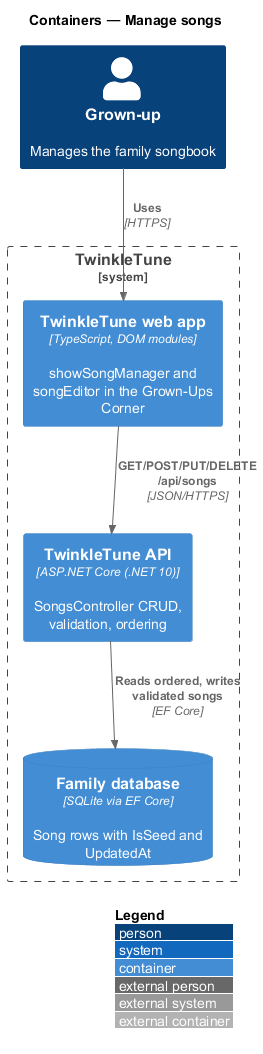

The diagram above was rendered by PlantUML. Its source (embedded in the PNG):
@startuml
!include <C4/C4_Container>
LAYOUT_WITH_LEGEND()
title Containers — Manage songs

Person(grownup, "Grown-up", "Manages the family songbook")

System_Boundary(twinkletune, "TwinkleTune") {
  Container(webapp, "TwinkleTune web app", "TypeScript, DOM modules", "showSongManager and songEditor in the Grown-Ups Corner")
  Container(api, "TwinkleTune API", "ASP.NET Core (.NET 10)", "SongsController CRUD, validation, ordering")
  ContainerDb(db, "Family database", "SQLite via EF Core", "Song rows with IsSeed and UpdatedAt")
}

Rel(grownup, webapp, "Uses", "HTTPS")
Rel(webapp, api, "GET/POST/PUT/DELETE /api/songs", "JSON/HTTPS")
Rel(api, db, "Reads ordered, writes validated songs", "EF Core")
@enduml